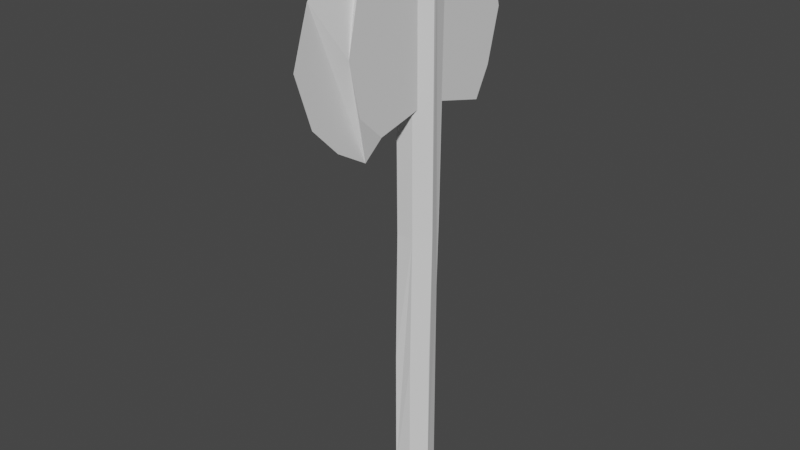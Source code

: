 # Source: Axe.blend  (saved by Blender 2.81.16; exported with 4.5.12 LTS)
import bpy
from mathutils import Matrix  # noqa: F401  (used for matrix-valued properties, if any)

bpy.ops.wm.read_factory_settings(use_empty=True)
scene = bpy.context.scene
scene.name = 'Scene'

# ---- collections
col_collection = bpy.data.collections.new('Collection'); scene.collection.children.link(col_collection)

# ---- world
world_world = bpy.data.worlds.new('World'); scene.world = world_world
world_world.use_nodes = True; world_world.node_tree.nodes.clear()
_N = world_world.node_tree.nodes; _L = world_world.node_tree.links
n0 = _N.new('ShaderNodeOutputWorld'); n0.name = 'World Output'; n0.location = (300, 300)
n1 = _N.new('ShaderNodeBackground'); n1.name = 'Background'; n1.location = (10, 300)
n1.inputs[0].default_value = (0.05088, 0.05088, 0.05088, 1.0)
_L.new(n1.outputs[0], n0.inputs[0])
n0.is_active_output = True
world_world.color = (0.05088, 0.05088, 0.05088)
world_world.use_sun_shadow = False
world_world.sun_shadow_jitter_overblur = 0.0

# ---- meshes
me_cylinder = bpy.data.meshes.new('Cylinder')
me_cylinder.from_pydata([(0.0, 0.8101, -1.0), (0.0, 1.0, 1.0), (0.7818, 0.4336, -1.0), (0.7818, 0.6235, 1.0), (0.9749, -0.2225, -1.0), (0.9749, -0.2225, 1.0), (0.4339, -0.901, -1.0), (0.4339, -0.901, 1.0), (-0.4339, -0.901, -1.0), (-0.4339, -0.901, 1.0), (-0.9749, -0.2225, -1.0), (-0.9749, -0.2225, 1.0), (-0.7818, 0.4336, -1.0), (-0.7818, 0.6235, 1.0), (-0.02168, -0.901, 1.0), (-0.9332, -0.03963, 1.0), (-0.01172, -0.02782, 1.031), (0.9332, -0.03958, 1.0), (0.0, 0.8779, 0.06856), (0.7818, 0.5014, 0.06856), (-0.7818, 0.5014, 0.06856), (0.9749, -0.1238, 0.0), (0.4339, -0.8022, 0.0), (0.7818, 0.422, -0.5), (-0.7818, 0.422, -0.5), (0.0, 0.7986, -0.5), (0.9749, -0.2225, -0.5), (0.4339, -0.901, -0.5), (-0.4339, -0.8022, 1.68e-05), (-0.9749, -0.1238, 1.68e-05), (-0.4339, -0.901, -0.5), (-0.9749, -0.2225, -0.5), (0.0, 0.7997, -0.2157), (0.7818, 0.4231, -0.2157), (-0.7818, 0.4231, -0.2157)], [], [(18, 1, 3, 19), (2, 23, 33, 19, 3, 17, 5, 21, 26, 4), (21, 5, 7, 22), (6, 27, 22, 7, 14, 9, 28, 30, 8), (28, 9, 11, 29), (3, 1, 16, 17), (10, 31, 29, 11, 15, 13, 20, 34, 24, 12), (20, 13, 1, 18), (0, 2, 4, 6, 8, 10, 12), (14, 16, 15, 11, 9), (17, 16, 14, 7, 5), (15, 16, 1, 13), (34, 20, 18, 32), (32, 18, 19, 33), (26, 21, 22, 27), (0, 25, 23, 2), (12, 24, 25, 0), (4, 26, 27, 6), (30, 28, 29, 31), (8, 30, 31, 10), (25, 32, 33, 23), (24, 34, 32, 25)])
_uv = me_cylinder.uv_layers.new(name='UVMap')
_uv.uv.foreach_set('vector', [1.0, 0.75, 1.0, 1.0, 0.8571, 1.0, 0.8571, 0.75, 0.8571, 0.5, 0.8571, 0.625, 0.8571, 0.6875, 0.8571, 0.75, 0.8571, 1.0, 0.7452, 1.0, 0.7143, 1.0, 0.7143, 0.75, 0.7143, 0.625, 0.7143, 0.5, 0.7143, 0.75, 0.7143, 1.0, 0.5714, 1.0, 0.5714, 0.75, 0.5714, 0.5, 0.5714, 0.625, 0.5714, 0.75, 0.5714, 1.0, 0.4964, 1.0, 0.4286, 1.0, 0.4286, 0.75, 0.4286, 0.625, 0.4286, 0.5, 0.4286, 0.75, 0.4286, 1.0, 0.2857, 1.0, 0.2857, 0.75, 0.4376, 0.3996, 0.25, 0.49, 0.2472, 0.2433, 0.474, 0.2405, 0.2857, 0.5, 0.2857, 0.625, 0.2857, 0.75, 0.2857, 1.0, 0.2548, 1.0, 0.1429, 1.0, 0.1429, 0.75, 0.1429, 0.6875, 0.1429, 0.625, 0.1429, 0.5, 0.1429, 0.75, 0.1429, 1.0, 2.98e-08, 1.0, 2.98e-08, 0.75, 0.75, 0.49, 0.9376, 0.3996, 0.984, 0.1966, 0.8541, 0.03377, 0.6459, 0.03377, 0.516, 0.1966, 0.5624, 0.3996, 0.2448, 0.03377, 0.2472, 0.2433, 0.02604, 0.2405, 0.01602, 0.1966, 0.1459, 0.03377, 0.474, 0.2405, 0.2472, 0.2433, 0.2448, 0.03377, 0.3541, 0.03377, 0.484, 0.1966, 0.02604, 0.2405, 0.2472, 0.2433, 0.25, 0.49, 0.06236, 0.3996, 0.1429, 0.6875, 0.1429, 0.75, 2.98e-08, 0.75, 2.98e-08, 0.6875, 1.0, 0.6875, 1.0, 0.75, 0.8571, 0.75, 0.8571, 0.6875, 0.7143, 0.625, 0.7143, 0.75, 0.5714, 0.75, 0.5714, 0.625, 1.0, 0.5, 1.0, 0.625, 0.8571, 0.625, 0.8571, 0.5, 0.1429, 0.5, 0.1429, 0.625, 2.98e-08, 0.625, 2.98e-08, 0.5, 0.7143, 0.5, 0.7143, 0.625, 0.5714, 0.625, 0.5714, 0.5, 0.4286, 0.625, 0.4286, 0.75, 0.2857, 0.75, 0.2857, 0.625, 0.4286, 0.5, 0.4286, 0.625, 0.2857, 0.625, 0.2857, 0.5, 1.0, 0.625, 1.0, 0.6875, 0.8571, 0.6875, 0.8571, 0.625, 0.1429, 0.625, 0.1429, 0.6875, 2.98e-08, 0.6875, 2.98e-08, 0.625])
me_cylinder.use_remesh_fix_poles = True
me_cylinder.use_remesh_preserve_attributes = False
me_cylinder.use_mirror_vertex_groups = False
me_cylinder.update()
me_cube_001 = bpy.data.meshes.new('Cube.001')
me_cube_001.from_pydata([(-0.00329, -1.0, -0.7784), (-0.00329, -1.0, 0.7635), (-1.0, 0.6786, -0.7811), (-1.0, 0.6786, 0.764), (0.01168, -1.0, -0.7784), (0.01168, -1.0, 0.7635), (1.0, 0.6786, -0.7811), (-1.0, 0.0, -0.6037), (-1.0, 0.0, 0.5823), (1.0, 0.0, -0.6037), (1.0, 0.0, 0.5823), (-0.00329, -1.445, 0.0), (-1.0, 0.9647, 0.0), (1.0, 0.9647, 0.0), (0.01168, -1.445, 0.0), (1.0, 0.0, 0.0), (-1.0, 0.0, 0.0), (-0.00329, -1.276, 0.5), (-1.0, 0.8326, 0.5), (1.0, 0.8326, 0.5), (0.01168, -1.276, 0.5), (1.0, 0.0, 0.3806), (-1.0, 0.0, 0.3806), (-1.0, 0.8326, -0.5), (1.0, 0.8326, -0.5), (0.01168, -1.276, -0.5), (1.0, 0.0, -0.366), (-1.0, 0.0, -0.366), (-0.00329, -1.276, -0.5), (-0.00329, -0.679, -0.9672), (0.01168, -0.679, 1.008), (-0.00329, -0.679, 1.008), (0.01168, -0.679, -0.9672), (-1.0, -0.547, 0.7017), (1.0, -0.6017, -0.7377), (-1.0, -0.9697, 0.0), (-1.0, -0.8564, 0.5), (-1.0, -0.8564, -0.5), (-1.0, -0.6017, -0.7377), (1.0, -0.547, 0.7017), (1.0, -0.9697, 0.0), (1.0, -0.8564, 0.5), (1.0, -0.8564, -0.5), (1.0, 0.676, 0.764), (-1.0, -0.547, 0.7017)], [], [(22, 8, 3, 18), (20, 5, 1, 17), (29, 32, 4, 0), (30, 31, 1, 5), (43, 3, 8, 10), (2, 6, 9, 7), (19, 43, 10, 21), (36, 33, 8, 22), (37, 35, 16, 27), (24, 13, 15, 26), (25, 14, 11, 28), (27, 16, 12, 23), (35, 36, 22, 16), (13, 19, 21, 15), (14, 20, 17, 11), (16, 22, 18, 12), (7, 27, 23, 2), (42, 40, 41, 39, 30, 5, 20, 14, 25, 4, 32, 34), (4, 25, 28, 0), (6, 24, 26, 9), (38, 37, 27, 7), (28, 11, 17, 1, 31, 33, 36, 35, 37, 38, 29, 0), (39, 33, 31, 30), (38, 34, 32, 29), (21, 10, 39, 41), (7, 9, 34, 38), (10, 8, 33, 39), (26, 15, 40, 42), (15, 21, 41, 40), (9, 26, 42, 34), (18, 3, 43, 19), (23, 12, 13, 24), (12, 18, 19, 13), (2, 23, 24, 6)])
_uv = me_cube_001.uv_layers.new(name='UVMap')
_uv.uv.foreach_set('vector', [0.5625, 0.125, 0.625, 0.125, 0.625, 0.25, 0.5625, 0.25, 0.5625, 0.75, 0.625, 0.75, 0.625, 1.0, 0.5625, 1.0, 0.125, 0.7099, 0.375, 0.7099, 0.375, 0.75, 0.125, 0.75, 0.625, 0.7099, 0.875, 0.7099, 0.875, 0.75, 0.625, 0.75, 0.625, 0.5, 0.875, 0.5, 0.875, 0.625, 0.625, 0.625, 0.125, 0.5, 0.375, 0.5, 0.375, 0.625, 0.125, 0.625, 0.5625, 0.5, 0.625, 0.5, 0.625, 0.625, 0.5625, 0.625, 0.5625, 0.0411, 0.625, 0.0411, 0.625, 0.125, 0.5625, 0.125, 0.4375, 0.0411, 0.5, 0.0411, 0.5, 0.125, 0.4375, 0.125, 0.4375, 0.5, 0.5, 0.5, 0.5, 0.625, 0.4375, 0.625, 0.4375, 0.75, 0.5, 0.75, 0.5, 1.0, 0.4375, 1.0, 0.4375, 0.125, 0.5, 0.125, 0.5, 0.25, 0.4375, 0.25, 0.5, 0.0411, 0.5625, 0.0411, 0.5625, 0.125, 0.5, 0.125, 0.5, 0.5, 0.5625, 0.5, 0.5625, 0.625, 0.5, 0.625, 0.5, 0.75, 0.5625, 0.75, 0.5625, 1.0, 0.5, 1.0, 0.5, 0.125, 0.5625, 0.125, 0.5625, 0.25, 0.5, 0.25, 0.375, 0.125, 0.4375, 0.125, 0.4375, 0.25, 0.375, 0.25, 0.4375, 0.7089, 0.5, 0.7089, 0.5625, 0.7089, 0.625, 0.7089, 0.625, 0.7099, 0.625, 0.75, 0.5625, 0.75, 0.5, 0.75, 0.4375, 0.75, 0.375, 0.75, 0.375, 0.7099, 0.375, 0.7089, 0.375, 0.75, 0.4375, 0.75, 0.4375, 1.0, 0.375, 1.0, 0.375, 0.5, 0.4375, 0.5, 0.4375, 0.625, 0.375, 0.625, 0.375, 0.0411, 0.4375, 0.0411, 0.4375, 0.125, 0.375, 0.125, 0.4375, 0.0, 0.5, 0.0, 0.5625, 0.0, 0.625, 0.0, 0.625, 0.04012, 0.625, 0.0411, 0.5625, 0.0411, 0.5, 0.0411, 0.4375, 0.0411, 0.375, 0.0411, 0.375, 0.04012, 0.375, 0.0, 0.625, 0.7089, 0.875, 0.7089, 0.875, 0.7099, 0.625, 0.7099, 0.125, 0.7089, 0.375, 0.7089, 0.375, 0.7099, 0.125, 0.7099, 0.5625, 0.625, 0.625, 0.625, 0.625, 0.7089, 0.5625, 0.7089, 0.125, 0.625, 0.375, 0.625, 0.375, 0.7089, 0.125, 0.7089, 0.625, 0.625, 0.875, 0.625, 0.875, 0.7089, 0.625, 0.7089, 0.4375, 0.625, 0.5, 0.625, 0.5, 0.7089, 0.4375, 0.7089, 0.5, 0.625, 0.5625, 0.625, 0.5625, 0.7089, 0.5, 0.7089, 0.375, 0.625, 0.4375, 0.625, 0.4375, 0.7089, 0.375, 0.7089, 0.5625, 0.25, 0.625, 0.25, 0.625, 0.5, 0.5625, 0.5, 0.4375, 0.25, 0.5, 0.25, 0.5, 0.5, 0.4375, 0.5, 0.5, 0.25, 0.5625, 0.25, 0.5625, 0.5, 0.5, 0.5, 0.375, 0.25, 0.4375, 0.25, 0.4375, 0.5, 0.375, 0.5])
me_cube_001.use_remesh_fix_poles = True
me_cube_001.use_remesh_preserve_attributes = False
me_cube_001.use_mirror_vertex_groups = False
me_cube_001.update()

# ---- objects
ob_cylinder = bpy.data.objects.new('Cylinder', me_cylinder)
ob_cube = bpy.data.objects.new('Cube', me_cube_001)

# ---- transforms, parenting, visibility, modifiers, constraints
ob_cylinder.location = (0.0, 0.0, 1.329)
ob_cylinder.scale = (0.1092, 0.124, 1.441)
ob_cylinder.lineart.crease_threshold = 0.0
ob_cube.location = (0.0, -0.001766, 2.366)
ob_cube.scale = (0.06169, 0.5618, 0.5618)
ob_cube.lineart.crease_threshold = 0.0

# ---- collection membership
col_collection.objects.link(ob_cylinder)
col_collection.objects.link(ob_cube)

# ---- scene / render settings (as saved in the file)
scene.frame_start = 1; scene.frame_end = 250; scene.frame_set(1)
scene.render.engine = 'BLENDER_EEVEE_NEXT'
scene.cycles.use_denoising = False
scene.cycles.samples = 128
scene.cycles.sampling_pattern = 'TABULATED_SOBOL'
scene.cycles.use_adaptive_sampling = False
scene.cycles.use_light_tree = False
scene.view_settings.view_transform = 'Filmic'
bpy.context.view_layer.update()

# ---- added for rendering (the .blend has no active camera and no usable light): camera, sun
cam_auto = bpy.data.cameras.new('AutoCamera')
cam_auto.lens = 50.0
cam_auto.sensor_width = 36.0
cam_auto.clip_end = 1000.0
ob_auto_camera = bpy.data.objects.new('AutoCamera', cam_auto)
scene.collection.objects.link(ob_auto_camera)
ob_auto_camera.location = (3.08886, -3.84323, 3.88097)
ob_auto_camera.rotation_euler = (1.09748, -7.21219e-08, 0.694738)
scene.camera = ob_auto_camera
light_auto_sun = bpy.data.lights.new('AutoSun', 'SUN')
light_auto_sun.energy = 3.0
light_auto_sun.angle = 0.0523599
ob_auto_sun = bpy.data.objects.new('AutoSun', light_auto_sun)
scene.collection.objects.link(ob_auto_sun)
ob_auto_sun.rotation_euler = (0.872665, 0.174533, 0.523599)
bpy.context.view_layer.update()
